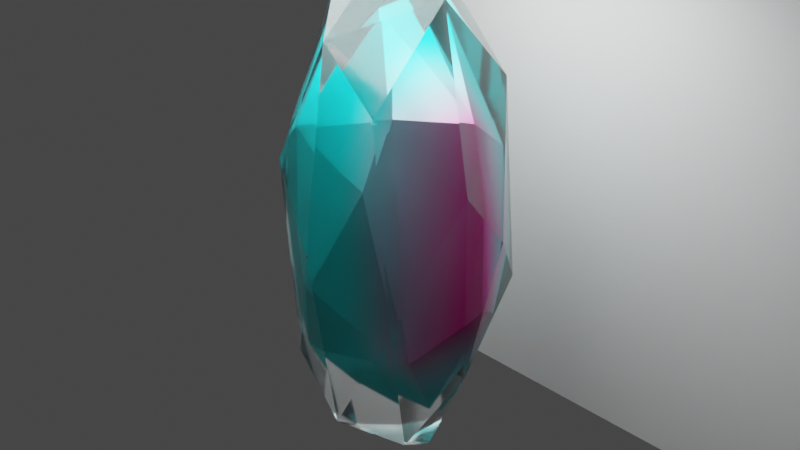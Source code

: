 # Source: nft_crystal.blend  (saved by Blender 3.1.7; exported with 4.5.12 LTS)
import bpy
from mathutils import Matrix  # noqa: F401  (used for matrix-valued properties, if any)

bpy.ops.wm.read_factory_settings(use_empty=True)
scene = bpy.context.scene
scene.name = 'Scene'

# ---- materials (node trees are filled in below, after node groups)
mat_material_001 = bpy.data.materials.new('Material.001')
mat_material_001.use_transparent_shadow = False
mat_material_006 = bpy.data.materials.new('Material.006')
mat_material_006.surface_render_method = 'BLENDED'
mat_material_006.blend_method = 'BLEND'

# ---- material node trees
mat_material_001.use_nodes = True; mat_material_001.node_tree.nodes.clear()
_N = mat_material_001.node_tree.nodes; _L = mat_material_001.node_tree.links
n0 = _N.new('ShaderNodeBsdfPrincipled'); n0.name = 'Principled BSDF'; n0.location = (10, 300)
n0.distribution = 'GGX'
n0.subsurface_method = 'BURLEY'
n0.inputs[2].default_value = 0.1415
n0.inputs[3].default_value = 1.45
n0.inputs[18].default_value = 1.0
n0.inputs[27].default_value = (0.0, 0.0, 0.0, 1.0)
n0.inputs[28].default_value = 1.0
n1 = _N.new('ShaderNodeOutputMaterial'); n1.name = 'Material Output'; n1.location = (300, 300)
_L.new(n0.outputs[0], n1.inputs[0])
n1.is_active_output = True
mat_material_006.use_nodes = True; mat_material_006.node_tree.nodes.clear()
_N = mat_material_006.node_tree.nodes; _L = mat_material_006.node_tree.links
n0 = _N.new('ShaderNodeBsdfPrincipled'); n0.name = 'Principled BSDF'; n0.location = (10, 300)
n0.distribution = 'GGX'
n0.subsurface_method = 'RANDOM_WALK_SKIN'
n0.inputs[1].default_value = 1.0
n0.inputs[3].default_value = 1.45
n0.inputs[27].default_value = (0.0, 0.0, 0.0, 1.0)
n0.inputs[28].default_value = 1.0
n1 = _N.new('ShaderNodeOutputMaterial'); n1.name = 'Material Output'; n1.location = (300, 300)
n2 = _N.new('ShaderNodeTexGradient'); n2.name = 'Gradient Texture'; n2.location = (-531, 288)
n2.gradient_type = 'QUADRATIC'
n3 = _N.new('ShaderNodeMapping'); n3.name = 'Mapping'; n3.location = (-758, 308)
n4 = _N.new('ShaderNodeTexCoord'); n4.name = 'Texture Coordinate'; n4.location = (-999, 307)
n5 = _N.new('ShaderNodeMixShader'); n5.name = 'Mix Shader'; n5.location = (-190, -100)
n6 = _N.new('ShaderNodeBsdfTransparent'); n6.name = 'Transparent BSDF'; n6.location = (-390, -100)
n7 = _N.new('ShaderNodeValToRGB'); n7.name = 'ColorRamp.001'; n7.location = (-590, -100)
while len(n7.color_ramp.elements) > 1: n7.color_ramp.elements.remove(n7.color_ramp.elements[-1])
n7.color_ramp.elements[0].position = 0.0; n7.color_ramp.elements[0].color = (0.0, 0.0, 0.0, 0.0)
_e = n7.color_ramp.elements.new(1.0); _e.color = (1.0, 1.0, 1.0, 1.0)
n8 = _N.new('ShaderNodeSeparateXYZ'); n8.name = 'Separate XYZ'; n8.location = (-790, -100)
n9 = _N.new('ShaderNodeUVMap'); n9.name = 'UV Map'; n9.location = (-990, -100)
n9.uv_map = 'Explode fade'
n10 = _N.new('ShaderNodeValToRGB'); n10.name = 'ColorRamp'; n10.location = (-330, 294)
while len(n10.color_ramp.elements) > 1: n10.color_ramp.elements.remove(n10.color_ramp.elements[-1])
n10.color_ramp.elements[0].position = 0.0; n10.color_ramp.elements[0].color = (0.007668, 0.9662, 1.0, 1.0)
_e = n10.color_ramp.elements.new(0.6364); _e.color = (1.0, 0.03607, 0.4626, 1.0)
_L.new(n10.outputs[0], n0.inputs[0])
_L.new(n2.outputs[0], n10.inputs[0])
_L.new(n3.outputs[0], n2.inputs[0])
_L.new(n4.outputs[3], n3.inputs[0])
_L.new(n0.outputs[0], n5.inputs[1])
_L.new(n5.outputs[0], n1.inputs[0])
_L.new(n6.outputs[0], n5.inputs[2])
_L.new(n7.outputs[1], n5.inputs[0])
_L.new(n8.outputs[0], n7.inputs[0])
_L.new(n9.outputs[0], n8.inputs[0])
n1.is_active_output = True

# ---- world
world_world = bpy.data.worlds.new('World'); scene.world = world_world
world_world.use_nodes = True; world_world.node_tree.nodes.clear()
_N = world_world.node_tree.nodes; _L = world_world.node_tree.links
n0 = _N.new('ShaderNodeOutputWorld'); n0.name = 'World Output'; n0.location = (300, 300)
n1 = _N.new('ShaderNodeBackground'); n1.name = 'Background'; n1.location = (10, 300)
n1.inputs[0].default_value = (0.05088, 0.05088, 0.05088, 1.0)
_L.new(n1.outputs[0], n0.inputs[0])
n0.is_active_output = True
world_world.color = (0.05088, 0.05088, 0.05088)
world_world.use_sun_shadow = False
world_world.sun_shadow_jitter_overblur = 0.0

# ---- cameras
cam_camera = bpy.data.cameras.new('Camera')
cam_camera.clip_end = 100.0
cam_camera.ortho_scale = 7.314

# ---- lights
light_area_001 = bpy.data.lights.new('Area.001', 'AREA')
light_area_001.transmission_factor = 0.0
light_area_001.energy = 392.7
light_area_001.shadow_soft_size = 3.141
light_area_001.shadow_maximum_resolution = 0.006
light_area_001.use_absolute_resolution = True
light_area_001.size = 3.141
light_area_001.size_y = 1.0

# ---- meshes
me_icosphere_012 = bpy.data.meshes.new('Icosphere.012')
me_icosphere_012.from_pydata([(0.0, 0.0, -0.92), (0.6657, -0.4837, -0.4114), (-0.2543, -0.7826, -0.4114), (-0.8229, 0.0, -0.4114), (-0.2543, 0.7826, -0.4114), (0.6657, 0.4837, -0.4114), (0.2543, -0.7826, 0.4114), (-0.6657, -0.4837, 0.4114), (-0.6657, 0.4837, 0.4114), (0.2543, 0.7826, 0.4114), (0.8229, 0.0, 0.4114), (0.0, 0.0, 0.92), (-0.1495, -0.46, -0.7826), (0.3913, -0.2843, -0.7826), (0.2418, -0.7443, -0.4837), (0.7826, 0.0, -0.4837), (0.3913, 0.2843, -0.7826), (-0.4837, 0.0, -0.7826), (-0.6331, -0.46, -0.4837), (-0.1495, 0.46, -0.7826), (-0.6331, 0.46, -0.4837), (0.2418, 0.7443, -0.4837), (0.875, -0.2843, 0.0), (0.875, 0.2843, 0.0), (0.0, -0.92, 0.0), (0.5408, -0.7443, 0.0), (-0.875, -0.2843, 0.0), (-0.5408, -0.7443, 0.0), (-0.5408, 0.7443, 0.0), (-0.875, 0.2843, 0.0), (0.5408, 0.7443, 0.0), (0.0, 0.92, 0.0), (0.6331, -0.46, 0.4837), (-0.2418, -0.7443, 0.4837), (-0.7826, 0.0, 0.4837), (-0.2418, 0.7443, 0.4837), (0.6331, 0.46, 0.4837), (0.1495, -0.46, 0.7826), (0.4837, 0.0, 0.7826), (-0.3913, -0.2843, 0.7826), (-0.3913, 0.2843, 0.7826), (0.1495, 0.46, 0.7826)], [], [(0, 13, 12), (1, 13, 15), (0, 12, 17), (0, 17, 19), (0, 19, 16), (1, 15, 22), (2, 14, 24), (3, 18, 26), (4, 20, 28), (5, 21, 30), (1, 22, 25), (2, 24, 27), (3, 26, 29), (4, 28, 31), (5, 30, 23), (6, 32, 37), (7, 33, 39), (8, 34, 40), (9, 35, 41), (10, 36, 38), (38, 41, 11), (38, 36, 41), (36, 9, 41), (41, 40, 11), (41, 35, 40), (35, 8, 40), (40, 39, 11), (40, 34, 39), (34, 7, 39), (39, 37, 11), (39, 33, 37), (33, 6, 37), (37, 38, 11), (37, 32, 38), (32, 10, 38), (23, 36, 10), (23, 30, 36), (30, 9, 36), (31, 35, 9), (31, 28, 35), (28, 8, 35), (29, 34, 8), (29, 26, 34), (26, 7, 34), (27, 33, 7), (27, 24, 33), (24, 6, 33), (25, 32, 6), (25, 22, 32), (22, 10, 32), (30, 31, 9), (30, 21, 31), (21, 4, 31), (28, 29, 8), (28, 20, 29), (20, 3, 29), (26, 27, 7), (26, 18, 27), (18, 2, 27), (24, 25, 6), (24, 14, 25), (14, 1, 25), (22, 23, 10), (22, 15, 23), (15, 5, 23), (16, 21, 5), (16, 19, 21), (19, 4, 21), (19, 20, 4), (19, 17, 20), (17, 3, 20), (17, 18, 3), (17, 12, 18), (12, 2, 18), (15, 16, 5), (15, 13, 16), (13, 0, 16), (12, 14, 2), (12, 13, 14), (13, 1, 14)])
_uv = me_icosphere_012.uv_layers.new(name='UVMap')
_uv.uv.foreach_set('vector', [0.1818, 0.0, 0.2273, 0.07873, 0.1364, 0.07873, 0.2727, 0.1575, 0.3182, 0.07873, 0.3636, 0.1575, 0.9091, 0.0, 0.9545, 0.07873, 0.8636, 0.07873, 0.7273, 0.0, 0.7727, 0.07873, 0.6818, 0.07873, 0.5455, 0.0, 0.5909, 0.07873, 0.5, 0.07873, 0.2727, 0.1575, 0.3636, 0.1575, 0.3182, 0.2362, 0.09091, 0.1575, 0.1818, 0.1575, 0.1364, 0.2362, 0.8182, 0.1575, 0.9091, 0.1575, 0.8636, 0.2362, 0.6364, 0.1575, 0.7273, 0.1575, 0.6818, 0.2362, 0.4545, 0.1575, 0.5455, 0.1575, 0.5, 0.2362, 0.2727, 0.1575, 0.3182, 0.2362, 0.2273, 0.2362, 0.09091, 0.1575, 0.1364, 0.2362, 0.04546, 0.2362, 0.8182, 0.1575, 0.8636, 0.2362, 0.7727, 0.2362, 0.6364, 0.1575, 0.6818, 0.2362, 0.5909, 0.2362, 0.4545, 0.1575, 0.5, 0.2362, 0.4091, 0.2362, 0.1818, 0.3149, 0.2727, 0.3149, 0.2273, 0.3937, 0.0, 0.3149, 0.09091, 0.3149, 0.04546, 0.3937, 0.7273, 0.3149, 0.8182, 0.3149, 0.7727, 0.3937, 0.5455, 0.3149, 0.6364, 0.3149, 0.5909, 0.3937, 0.3636, 0.3149, 0.4545, 0.3149, 0.4091, 0.3937, 0.4091, 0.3937, 0.5, 0.3937, 0.4545, 0.4724, 0.4091, 0.3937, 0.4545, 0.3149, 0.5, 0.3937, 0.4545, 0.3149, 0.5455, 0.3149, 0.5, 0.3937, 0.5909, 0.3937, 0.6818, 0.3937, 0.6364, 0.4724, 0.5909, 0.3937, 0.6364, 0.3149, 0.6818, 0.3937, 0.6364, 0.3149, 0.7273, 0.3149, 0.6818, 0.3937, 0.7727, 0.3937, 0.8636, 0.3937, 0.8182, 0.4724, 0.7727, 0.3937, 0.8182, 0.3149, 0.8636, 0.3937, 0.8182, 0.3149, 0.9091, 0.3149, 0.8636, 0.3937, 0.04546, 0.3937, 0.1364, 0.3937, 0.09091, 0.4724, 0.04546, 0.3937, 0.09091, 0.3149, 0.1364, 0.3937, 0.09091, 0.3149, 0.1818, 0.3149, 0.1364, 0.3937, 0.2273, 0.3937, 0.3182, 0.3937, 0.2727, 0.4724, 0.2273, 0.3937, 0.2727, 0.3149, 0.3182, 0.3937, 0.2727, 0.3149, 0.3636, 0.3149, 0.3182, 0.3937, 0.4091, 0.2362, 0.4545, 0.3149, 0.3636, 0.3149, 0.4091, 0.2362, 0.5, 0.2362, 0.4545, 0.3149, 0.5, 0.2362, 0.5455, 0.3149, 0.4545, 0.3149, 0.5909, 0.2362, 0.6364, 0.3149, 0.5455, 0.3149, 0.5909, 0.2362, 0.6818, 0.2362, 0.6364, 0.3149, 0.6818, 0.2362, 0.7273, 0.3149, 0.6364, 0.3149, 0.7727, 0.2362, 0.8182, 0.3149, 0.7273, 0.3149, 0.7727, 0.2362, 0.8636, 0.2362, 0.8182, 0.3149, 0.8636, 0.2362, 0.9091, 0.3149, 0.8182, 0.3149, 0.04546, 0.2362, 0.09091, 0.3149, 0.0, 0.3149, 0.04546, 0.2362, 0.1364, 0.2362, 0.09091, 0.3149, 0.1364, 0.2362, 0.1818, 0.3149, 0.09091, 0.3149, 0.2273, 0.2362, 0.2727, 0.3149, 0.1818, 0.3149, 0.2273, 0.2362, 0.3182, 0.2362, 0.2727, 0.3149, 0.3182, 0.2362, 0.3636, 0.3149, 0.2727, 0.3149, 0.5, 0.2362, 0.5909, 0.2362, 0.5455, 0.3149, 0.5, 0.2362, 0.5455, 0.1575, 0.5909, 0.2362, 0.5455, 0.1575, 0.6364, 0.1575, 0.5909, 0.2362, 0.6818, 0.2362, 0.7727, 0.2362, 0.7273, 0.3149, 0.6818, 0.2362, 0.7273, 0.1575, 0.7727, 0.2362, 0.7273, 0.1575, 0.8182, 0.1575, 0.7727, 0.2362, 0.8636, 0.2362, 0.9545, 0.2362, 0.9091, 0.3149, 0.8636, 0.2362, 0.9091, 0.1575, 0.9545, 0.2362, 0.9091, 0.1575, 1.0, 0.1575, 0.9545, 0.2362, 0.1364, 0.2362, 0.2273, 0.2362, 0.1818, 0.3149, 0.1364, 0.2362, 0.1818, 0.1575, 0.2273, 0.2362, 0.1818, 0.1575, 0.2727, 0.1575, 0.2273, 0.2362, 0.3182, 0.2362, 0.4091, 0.2362, 0.3636, 0.3149, 0.3182, 0.2362, 0.3636, 0.1575, 0.4091, 0.2362, 0.3636, 0.1575, 0.4545, 0.1575, 0.4091, 0.2362, 0.5, 0.07873, 0.5455, 0.1575, 0.4545, 0.1575, 0.5, 0.07873, 0.5909, 0.07873, 0.5455, 0.1575, 0.5909, 0.07873, 0.6364, 0.1575, 0.5455, 0.1575, 0.6818, 0.07873, 0.7273, 0.1575, 0.6364, 0.1575, 0.6818, 0.07873, 0.7727, 0.07873, 0.7273, 0.1575, 0.7727, 0.07873, 0.8182, 0.1575, 0.7273, 0.1575, 0.8636, 0.07873, 0.9091, 0.1575, 0.8182, 0.1575, 0.8636, 0.07873, 0.9545, 0.07873, 0.9091, 0.1575, 0.9545, 0.07873, 1.0, 0.1575, 0.9091, 0.1575, 0.3636, 0.1575, 0.4091, 0.07873, 0.4545, 0.1575, 0.3636, 0.1575, 0.3182, 0.07873, 0.4091, 0.07873, 0.3182, 0.07873, 0.3636, 0.0, 0.4091, 0.07873, 0.1364, 0.07873, 0.1818, 0.1575, 0.09091, 0.1575, 0.1364, 0.07873, 0.2273, 0.07873, 0.1818, 0.1575, 0.2273, 0.07873, 0.2727, 0.1575, 0.1818, 0.1575])
_uv.active_render = True
_uv = me_icosphere_012.uv_layers.new(name='Explode fade')
_uv.uv.foreach_set('vector', [0.1818, 0.0, 0.2273, 0.07873, 0.1364, 0.07873, 0.2727, 0.1575, 0.3182, 0.07873, 0.3636, 0.1575, 0.9091, 0.0, 0.9545, 0.07873, 0.8636, 0.07873, 0.7273, 0.0, 0.7727, 0.07873, 0.6818, 0.07873, 0.5455, 0.0, 0.5909, 0.07873, 0.5, 0.07873, 0.2727, 0.1575, 0.3636, 0.1575, 0.3182, 0.2362, 0.09091, 0.1575, 0.1818, 0.1575, 0.1364, 0.2362, 0.8182, 0.1575, 0.9091, 0.1575, 0.8636, 0.2362, 0.6364, 0.1575, 0.7273, 0.1575, 0.6818, 0.2362, 0.4545, 0.1575, 0.5455, 0.1575, 0.5, 0.2362, 0.2727, 0.1575, 0.3182, 0.2362, 0.2273, 0.2362, 0.09091, 0.1575, 0.1364, 0.2362, 0.04546, 0.2362, 0.8182, 0.1575, 0.8636, 0.2362, 0.7727, 0.2362, 0.6364, 0.1575, 0.6818, 0.2362, 0.5909, 0.2362, 0.4545, 0.1575, 0.5, 0.2362, 0.4091, 0.2362, 0.1818, 0.3149, 0.2727, 0.3149, 0.2273, 0.3937, 0.0, 0.3149, 0.09091, 0.3149, 0.04546, 0.3937, 0.7273, 0.3149, 0.8182, 0.3149, 0.7727, 0.3937, 0.5455, 0.3149, 0.6364, 0.3149, 0.5909, 0.3937, 0.3636, 0.3149, 0.4545, 0.3149, 0.4091, 0.3937, 0.4091, 0.3937, 0.5, 0.3937, 0.4545, 0.4724, 0.4091, 0.3937, 0.4545, 0.3149, 0.5, 0.3937, 0.4545, 0.3149, 0.5455, 0.3149, 0.5, 0.3937, 0.5909, 0.3937, 0.6818, 0.3937, 0.6364, 0.4724, 0.5909, 0.3937, 0.6364, 0.3149, 0.6818, 0.3937, 0.6364, 0.3149, 0.7273, 0.3149, 0.6818, 0.3937, 0.7727, 0.3937, 0.8636, 0.3937, 0.8182, 0.4724, 0.7727, 0.3937, 0.8182, 0.3149, 0.8636, 0.3937, 0.8182, 0.3149, 0.9091, 0.3149, 0.8636, 0.3937, 0.04546, 0.3937, 0.1364, 0.3937, 0.09091, 0.4724, 0.04546, 0.3937, 0.09091, 0.3149, 0.1364, 0.3937, 0.09091, 0.3149, 0.1818, 0.3149, 0.1364, 0.3937, 0.2273, 0.3937, 0.3182, 0.3937, 0.2727, 0.4724, 0.2273, 0.3937, 0.2727, 0.3149, 0.3182, 0.3937, 0.2727, 0.3149, 0.3636, 0.3149, 0.3182, 0.3937, 0.4091, 0.2362, 0.4545, 0.3149, 0.3636, 0.3149, 0.4091, 0.2362, 0.5, 0.2362, 0.4545, 0.3149, 0.5, 0.2362, 0.5455, 0.3149, 0.4545, 0.3149, 0.5909, 0.2362, 0.6364, 0.3149, 0.5455, 0.3149, 0.5909, 0.2362, 0.6818, 0.2362, 0.6364, 0.3149, 0.6818, 0.2362, 0.7273, 0.3149, 0.6364, 0.3149, 0.7727, 0.2362, 0.8182, 0.3149, 0.7273, 0.3149, 0.7727, 0.2362, 0.8636, 0.2362, 0.8182, 0.3149, 0.8636, 0.2362, 0.9091, 0.3149, 0.8182, 0.3149, 0.04546, 0.2362, 0.09091, 0.3149, 0.0, 0.3149, 0.04546, 0.2362, 0.1364, 0.2362, 0.09091, 0.3149, 0.1364, 0.2362, 0.1818, 0.3149, 0.09091, 0.3149, 0.2273, 0.2362, 0.2727, 0.3149, 0.1818, 0.3149, 0.2273, 0.2362, 0.3182, 0.2362, 0.2727, 0.3149, 0.3182, 0.2362, 0.3636, 0.3149, 0.2727, 0.3149, 0.5, 0.2362, 0.5909, 0.2362, 0.5455, 0.3149, 0.5, 0.2362, 0.5455, 0.1575, 0.5909, 0.2362, 0.5455, 0.1575, 0.6364, 0.1575, 0.5909, 0.2362, 0.6818, 0.2362, 0.7727, 0.2362, 0.7273, 0.3149, 0.6818, 0.2362, 0.7273, 0.1575, 0.7727, 0.2362, 0.7273, 0.1575, 0.8182, 0.1575, 0.7727, 0.2362, 0.8636, 0.2362, 0.9545, 0.2362, 0.9091, 0.3149, 0.8636, 0.2362, 0.9091, 0.1575, 0.9545, 0.2362, 0.9091, 0.1575, 1.0, 0.1575, 0.9545, 0.2362, 0.1364, 0.2362, 0.2273, 0.2362, 0.1818, 0.3149, 0.1364, 0.2362, 0.1818, 0.1575, 0.2273, 0.2362, 0.1818, 0.1575, 0.2727, 0.1575, 0.2273, 0.2362, 0.3182, 0.2362, 0.4091, 0.2362, 0.3636, 0.3149, 0.3182, 0.2362, 0.3636, 0.1575, 0.4091, 0.2362, 0.3636, 0.1575, 0.4545, 0.1575, 0.4091, 0.2362, 0.5, 0.07873, 0.5455, 0.1575, 0.4545, 0.1575, 0.5, 0.07873, 0.5909, 0.07873, 0.5455, 0.1575, 0.5909, 0.07873, 0.6364, 0.1575, 0.5455, 0.1575, 0.6818, 0.07873, 0.7273, 0.1575, 0.6364, 0.1575, 0.6818, 0.07873, 0.7727, 0.07873, 0.7273, 0.1575, 0.7727, 0.07873, 0.8182, 0.1575, 0.7273, 0.1575, 0.8636, 0.07873, 0.9091, 0.1575, 0.8182, 0.1575, 0.8636, 0.07873, 0.9545, 0.07873, 0.9091, 0.1575, 0.9545, 0.07873, 1.0, 0.1575, 0.9091, 0.1575, 0.3636, 0.1575, 0.4091, 0.07873, 0.4545, 0.1575, 0.3636, 0.1575, 0.3182, 0.07873, 0.4091, 0.07873, 0.3182, 0.07873, 0.3636, 0.0, 0.4091, 0.07873, 0.1364, 0.07873, 0.1818, 0.1575, 0.09091, 0.1575, 0.1364, 0.07873, 0.2273, 0.07873, 0.1818, 0.1575, 0.2273, 0.07873, 0.2727, 0.1575, 0.1818, 0.1575])
me_icosphere_012.materials.append(mat_material_001)
me_icosphere_012.use_remesh_fix_poles = True
me_icosphere_012.use_remesh_preserve_attributes = False
me_icosphere_012.update()
me_icosphere_010 = bpy.data.meshes.new('Icosphere.010')
me_icosphere_010.from_pydata([(0.0, 0.0, -0.92), (0.6657, -0.4837, -0.4114), (-0.2543, -0.7826, -0.4114), (-0.8229, 0.0, -0.4114), (-0.2543, 0.7826, -0.4114), (0.6657, 0.4837, -0.4114), (0.2543, -0.7826, 0.4114), (-0.6657, -0.4837, 0.4114), (-0.6657, 0.4837, 0.4114), (0.2543, 0.7826, 0.4114), (0.8229, 0.0, 0.4114), (0.0, 0.0, 0.92), (-0.1495, -0.46, -0.7826), (0.3913, -0.2843, -0.7826), (0.2418, -0.7443, -0.4837), (0.7826, 0.0, -0.4837), (0.3913, 0.2843, -0.7826), (-0.4837, 0.0, -0.7826), (-0.6331, -0.46, -0.4837), (-0.1495, 0.46, -0.7826), (-0.6331, 0.46, -0.4837), (0.2418, 0.7443, -0.4837), (0.875, -0.2843, 0.0), (0.875, 0.2843, 0.0), (0.0, -0.92, 0.0), (0.5408, -0.7443, 0.0), (-0.875, -0.2843, 0.0), (-0.5408, -0.7443, 0.0), (-0.5408, 0.7443, 0.0), (-0.875, 0.2843, 0.0), (0.5408, 0.7443, 0.0), (0.0, 0.92, 0.0), (0.6331, -0.46, 0.4837), (-0.2418, -0.7443, 0.4837), (-0.7826, 0.0, 0.4837), (-0.2418, 0.7443, 0.4837), (0.6331, 0.46, 0.4837), (0.1495, -0.46, 0.7826), (0.4837, 0.0, 0.7826), (-0.3913, -0.2843, 0.7826), (-0.3913, 0.2843, 0.7826), (0.1495, 0.46, 0.7826)], [], [(0, 13, 12), (1, 13, 15), (0, 12, 17), (0, 17, 19), (0, 19, 16), (1, 15, 22), (2, 14, 24), (3, 18, 26), (4, 20, 28), (5, 21, 30), (1, 22, 25), (2, 24, 27), (3, 26, 29), (4, 28, 31), (5, 30, 23), (6, 32, 37), (7, 33, 39), (8, 34, 40), (9, 35, 41), (10, 36, 38), (38, 41, 11), (38, 36, 41), (36, 9, 41), (41, 40, 11), (41, 35, 40), (35, 8, 40), (40, 39, 11), (40, 34, 39), (34, 7, 39), (39, 37, 11), (39, 33, 37), (33, 6, 37), (37, 38, 11), (37, 32, 38), (32, 10, 38), (23, 36, 10), (23, 30, 36), (30, 9, 36), (31, 35, 9), (31, 28, 35), (28, 8, 35), (29, 34, 8), (29, 26, 34), (26, 7, 34), (27, 33, 7), (27, 24, 33), (24, 6, 33), (25, 32, 6), (25, 22, 32), (22, 10, 32), (30, 31, 9), (30, 21, 31), (21, 4, 31), (28, 29, 8), (28, 20, 29), (20, 3, 29), (26, 27, 7), (26, 18, 27), (18, 2, 27), (24, 25, 6), (24, 14, 25), (14, 1, 25), (22, 23, 10), (22, 15, 23), (15, 5, 23), (16, 21, 5), (16, 19, 21), (19, 4, 21), (19, 20, 4), (19, 17, 20), (17, 3, 20), (17, 18, 3), (17, 12, 18), (12, 2, 18), (15, 16, 5), (15, 13, 16), (13, 0, 16), (12, 14, 2), (12, 13, 14), (13, 1, 14)])
_uv = me_icosphere_010.uv_layers.new(name='UVMap')
_uv.uv.foreach_set('vector', [0.1818, 0.0, 0.2273, 0.07873, 0.1364, 0.07873, 0.2727, 0.1575, 0.3182, 0.07873, 0.3636, 0.1575, 0.9091, 0.0, 0.9545, 0.07873, 0.8636, 0.07873, 0.7273, 0.0, 0.7727, 0.07873, 0.6818, 0.07873, 0.5455, 0.0, 0.5909, 0.07873, 0.5, 0.07873, 0.2727, 0.1575, 0.3636, 0.1575, 0.3182, 0.2362, 0.09091, 0.1575, 0.1818, 0.1575, 0.1364, 0.2362, 0.8182, 0.1575, 0.9091, 0.1575, 0.8636, 0.2362, 0.6364, 0.1575, 0.7273, 0.1575, 0.6818, 0.2362, 0.4545, 0.1575, 0.5455, 0.1575, 0.5, 0.2362, 0.2727, 0.1575, 0.3182, 0.2362, 0.2273, 0.2362, 0.09091, 0.1575, 0.1364, 0.2362, 0.04546, 0.2362, 0.8182, 0.1575, 0.8636, 0.2362, 0.7727, 0.2362, 0.6364, 0.1575, 0.6818, 0.2362, 0.5909, 0.2362, 0.4545, 0.1575, 0.5, 0.2362, 0.4091, 0.2362, 0.1818, 0.3149, 0.2727, 0.3149, 0.2273, 0.3937, 0.0, 0.3149, 0.09091, 0.3149, 0.04546, 0.3937, 0.7273, 0.3149, 0.8182, 0.3149, 0.7727, 0.3937, 0.5455, 0.3149, 0.6364, 0.3149, 0.5909, 0.3937, 0.3636, 0.3149, 0.4545, 0.3149, 0.4091, 0.3937, 0.4091, 0.3937, 0.5, 0.3937, 0.4545, 0.4724, 0.4091, 0.3937, 0.4545, 0.3149, 0.5, 0.3937, 0.4545, 0.3149, 0.5455, 0.3149, 0.5, 0.3937, 0.5909, 0.3937, 0.6818, 0.3937, 0.6364, 0.4724, 0.5909, 0.3937, 0.6364, 0.3149, 0.6818, 0.3937, 0.6364, 0.3149, 0.7273, 0.3149, 0.6818, 0.3937, 0.7727, 0.3937, 0.8636, 0.3937, 0.8182, 0.4724, 0.7727, 0.3937, 0.8182, 0.3149, 0.8636, 0.3937, 0.8182, 0.3149, 0.9091, 0.3149, 0.8636, 0.3937, 0.04546, 0.3937, 0.1364, 0.3937, 0.09091, 0.4724, 0.04546, 0.3937, 0.09091, 0.3149, 0.1364, 0.3937, 0.09091, 0.3149, 0.1818, 0.3149, 0.1364, 0.3937, 0.2273, 0.3937, 0.3182, 0.3937, 0.2727, 0.4724, 0.2273, 0.3937, 0.2727, 0.3149, 0.3182, 0.3937, 0.2727, 0.3149, 0.3636, 0.3149, 0.3182, 0.3937, 0.4091, 0.2362, 0.4545, 0.3149, 0.3636, 0.3149, 0.4091, 0.2362, 0.5, 0.2362, 0.4545, 0.3149, 0.5, 0.2362, 0.5455, 0.3149, 0.4545, 0.3149, 0.5909, 0.2362, 0.6364, 0.3149, 0.5455, 0.3149, 0.5909, 0.2362, 0.6818, 0.2362, 0.6364, 0.3149, 0.6818, 0.2362, 0.7273, 0.3149, 0.6364, 0.3149, 0.7727, 0.2362, 0.8182, 0.3149, 0.7273, 0.3149, 0.7727, 0.2362, 0.8636, 0.2362, 0.8182, 0.3149, 0.8636, 0.2362, 0.9091, 0.3149, 0.8182, 0.3149, 0.04546, 0.2362, 0.09091, 0.3149, 0.0, 0.3149, 0.04546, 0.2362, 0.1364, 0.2362, 0.09091, 0.3149, 0.1364, 0.2362, 0.1818, 0.3149, 0.09091, 0.3149, 0.2273, 0.2362, 0.2727, 0.3149, 0.1818, 0.3149, 0.2273, 0.2362, 0.3182, 0.2362, 0.2727, 0.3149, 0.3182, 0.2362, 0.3636, 0.3149, 0.2727, 0.3149, 0.5, 0.2362, 0.5909, 0.2362, 0.5455, 0.3149, 0.5, 0.2362, 0.5455, 0.1575, 0.5909, 0.2362, 0.5455, 0.1575, 0.6364, 0.1575, 0.5909, 0.2362, 0.6818, 0.2362, 0.7727, 0.2362, 0.7273, 0.3149, 0.6818, 0.2362, 0.7273, 0.1575, 0.7727, 0.2362, 0.7273, 0.1575, 0.8182, 0.1575, 0.7727, 0.2362, 0.8636, 0.2362, 0.9545, 0.2362, 0.9091, 0.3149, 0.8636, 0.2362, 0.9091, 0.1575, 0.9545, 0.2362, 0.9091, 0.1575, 1.0, 0.1575, 0.9545, 0.2362, 0.1364, 0.2362, 0.2273, 0.2362, 0.1818, 0.3149, 0.1364, 0.2362, 0.1818, 0.1575, 0.2273, 0.2362, 0.1818, 0.1575, 0.2727, 0.1575, 0.2273, 0.2362, 0.3182, 0.2362, 0.4091, 0.2362, 0.3636, 0.3149, 0.3182, 0.2362, 0.3636, 0.1575, 0.4091, 0.2362, 0.3636, 0.1575, 0.4545, 0.1575, 0.4091, 0.2362, 0.5, 0.07873, 0.5455, 0.1575, 0.4545, 0.1575, 0.5, 0.07873, 0.5909, 0.07873, 0.5455, 0.1575, 0.5909, 0.07873, 0.6364, 0.1575, 0.5455, 0.1575, 0.6818, 0.07873, 0.7273, 0.1575, 0.6364, 0.1575, 0.6818, 0.07873, 0.7727, 0.07873, 0.7273, 0.1575, 0.7727, 0.07873, 0.8182, 0.1575, 0.7273, 0.1575, 0.8636, 0.07873, 0.9091, 0.1575, 0.8182, 0.1575, 0.8636, 0.07873, 0.9545, 0.07873, 0.9091, 0.1575, 0.9545, 0.07873, 1.0, 0.1575, 0.9091, 0.1575, 0.3636, 0.1575, 0.4091, 0.07873, 0.4545, 0.1575, 0.3636, 0.1575, 0.3182, 0.07873, 0.4091, 0.07873, 0.3182, 0.07873, 0.3636, 0.0, 0.4091, 0.07873, 0.1364, 0.07873, 0.1818, 0.1575, 0.09091, 0.1575, 0.1364, 0.07873, 0.2273, 0.07873, 0.1818, 0.1575, 0.2273, 0.07873, 0.2727, 0.1575, 0.1818, 0.1575])
_uv.active_render = True
_uv = me_icosphere_010.uv_layers.new(name='Explode fade')
_uv.uv.foreach_set('vector', [0.1818, 0.0, 0.2273, 0.07873, 0.1364, 0.07873, 0.2727, 0.1575, 0.3182, 0.07873, 0.3636, 0.1575, 0.9091, 0.0, 0.9545, 0.07873, 0.8636, 0.07873, 0.7273, 0.0, 0.7727, 0.07873, 0.6818, 0.07873, 0.5455, 0.0, 0.5909, 0.07873, 0.5, 0.07873, 0.2727, 0.1575, 0.3636, 0.1575, 0.3182, 0.2362, 0.09091, 0.1575, 0.1818, 0.1575, 0.1364, 0.2362, 0.8182, 0.1575, 0.9091, 0.1575, 0.8636, 0.2362, 0.6364, 0.1575, 0.7273, 0.1575, 0.6818, 0.2362, 0.4545, 0.1575, 0.5455, 0.1575, 0.5, 0.2362, 0.2727, 0.1575, 0.3182, 0.2362, 0.2273, 0.2362, 0.09091, 0.1575, 0.1364, 0.2362, 0.04546, 0.2362, 0.8182, 0.1575, 0.8636, 0.2362, 0.7727, 0.2362, 0.6364, 0.1575, 0.6818, 0.2362, 0.5909, 0.2362, 0.4545, 0.1575, 0.5, 0.2362, 0.4091, 0.2362, 0.1818, 0.3149, 0.2727, 0.3149, 0.2273, 0.3937, 0.0, 0.3149, 0.09091, 0.3149, 0.04546, 0.3937, 0.7273, 0.3149, 0.8182, 0.3149, 0.7727, 0.3937, 0.5455, 0.3149, 0.6364, 0.3149, 0.5909, 0.3937, 0.3636, 0.3149, 0.4545, 0.3149, 0.4091, 0.3937, 0.4091, 0.3937, 0.5, 0.3937, 0.4545, 0.4724, 0.4091, 0.3937, 0.4545, 0.3149, 0.5, 0.3937, 0.4545, 0.3149, 0.5455, 0.3149, 0.5, 0.3937, 0.5909, 0.3937, 0.6818, 0.3937, 0.6364, 0.4724, 0.5909, 0.3937, 0.6364, 0.3149, 0.6818, 0.3937, 0.6364, 0.3149, 0.7273, 0.3149, 0.6818, 0.3937, 0.7727, 0.3937, 0.8636, 0.3937, 0.8182, 0.4724, 0.7727, 0.3937, 0.8182, 0.3149, 0.8636, 0.3937, 0.8182, 0.3149, 0.9091, 0.3149, 0.8636, 0.3937, 0.04546, 0.3937, 0.1364, 0.3937, 0.09091, 0.4724, 0.04546, 0.3937, 0.09091, 0.3149, 0.1364, 0.3937, 0.09091, 0.3149, 0.1818, 0.3149, 0.1364, 0.3937, 0.2273, 0.3937, 0.3182, 0.3937, 0.2727, 0.4724, 0.2273, 0.3937, 0.2727, 0.3149, 0.3182, 0.3937, 0.2727, 0.3149, 0.3636, 0.3149, 0.3182, 0.3937, 0.4091, 0.2362, 0.4545, 0.3149, 0.3636, 0.3149, 0.4091, 0.2362, 0.5, 0.2362, 0.4545, 0.3149, 0.5, 0.2362, 0.5455, 0.3149, 0.4545, 0.3149, 0.5909, 0.2362, 0.6364, 0.3149, 0.5455, 0.3149, 0.5909, 0.2362, 0.6818, 0.2362, 0.6364, 0.3149, 0.6818, 0.2362, 0.7273, 0.3149, 0.6364, 0.3149, 0.7727, 0.2362, 0.8182, 0.3149, 0.7273, 0.3149, 0.7727, 0.2362, 0.8636, 0.2362, 0.8182, 0.3149, 0.8636, 0.2362, 0.9091, 0.3149, 0.8182, 0.3149, 0.04546, 0.2362, 0.09091, 0.3149, 0.0, 0.3149, 0.04546, 0.2362, 0.1364, 0.2362, 0.09091, 0.3149, 0.1364, 0.2362, 0.1818, 0.3149, 0.09091, 0.3149, 0.2273, 0.2362, 0.2727, 0.3149, 0.1818, 0.3149, 0.2273, 0.2362, 0.3182, 0.2362, 0.2727, 0.3149, 0.3182, 0.2362, 0.3636, 0.3149, 0.2727, 0.3149, 0.5, 0.2362, 0.5909, 0.2362, 0.5455, 0.3149, 0.5, 0.2362, 0.5455, 0.1575, 0.5909, 0.2362, 0.5455, 0.1575, 0.6364, 0.1575, 0.5909, 0.2362, 0.6818, 0.2362, 0.7727, 0.2362, 0.7273, 0.3149, 0.6818, 0.2362, 0.7273, 0.1575, 0.7727, 0.2362, 0.7273, 0.1575, 0.8182, 0.1575, 0.7727, 0.2362, 0.8636, 0.2362, 0.9545, 0.2362, 0.9091, 0.3149, 0.8636, 0.2362, 0.9091, 0.1575, 0.9545, 0.2362, 0.9091, 0.1575, 1.0, 0.1575, 0.9545, 0.2362, 0.1364, 0.2362, 0.2273, 0.2362, 0.1818, 0.3149, 0.1364, 0.2362, 0.1818, 0.1575, 0.2273, 0.2362, 0.1818, 0.1575, 0.2727, 0.1575, 0.2273, 0.2362, 0.3182, 0.2362, 0.4091, 0.2362, 0.3636, 0.3149, 0.3182, 0.2362, 0.3636, 0.1575, 0.4091, 0.2362, 0.3636, 0.1575, 0.4545, 0.1575, 0.4091, 0.2362, 0.5, 0.07873, 0.5455, 0.1575, 0.4545, 0.1575, 0.5, 0.07873, 0.5909, 0.07873, 0.5455, 0.1575, 0.5909, 0.07873, 0.6364, 0.1575, 0.5455, 0.1575, 0.6818, 0.07873, 0.7273, 0.1575, 0.6364, 0.1575, 0.6818, 0.07873, 0.7727, 0.07873, 0.7273, 0.1575, 0.7727, 0.07873, 0.8182, 0.1575, 0.7273, 0.1575, 0.8636, 0.07873, 0.9091, 0.1575, 0.8182, 0.1575, 0.8636, 0.07873, 0.9545, 0.07873, 0.9091, 0.1575, 0.9545, 0.07873, 1.0, 0.1575, 0.9091, 0.1575, 0.3636, 0.1575, 0.4091, 0.07873, 0.4545, 0.1575, 0.3636, 0.1575, 0.3182, 0.07873, 0.4091, 0.07873, 0.3182, 0.07873, 0.3636, 0.0, 0.4091, 0.07873, 0.1364, 0.07873, 0.1818, 0.1575, 0.09091, 0.1575, 0.1364, 0.07873, 0.2273, 0.07873, 0.1818, 0.1575, 0.2273, 0.07873, 0.2727, 0.1575, 0.1818, 0.1575])
me_icosphere_010.materials.append(mat_material_006)
me_icosphere_010.use_remesh_fix_poles = True
me_icosphere_010.use_remesh_preserve_attributes = False
me_icosphere_010.update()
me_plane = bpy.data.meshes.new('Plane')
me_plane.from_pydata([(-1.0, -1.0, 0.0), (1.0, -1.0, 0.0), (-1.0, 1.0, 0.0), (1.0, 1.0, 0.0)], [], [(0, 1, 3, 2)])
_uv = me_plane.uv_layers.new(name='UVMap')
_uv.uv.foreach_set('vector', [0.0, 0.0, 1.0, 0.0, 1.0, 1.0, 0.0, 1.0])
me_plane.use_remesh_fix_poles = True
me_plane.use_remesh_preserve_attributes = False
me_plane.update()

# ---- objects
ob_area = bpy.data.objects.new('Area', light_area_001)
ob_camera = bpy.data.objects.new('Camera', cam_camera)
ob_icosphere_001 = bpy.data.objects.new('Icosphere.001', me_icosphere_012)
ob_icosphere_002 = bpy.data.objects.new('Icosphere.002', me_icosphere_010)
ob_plane = bpy.data.objects.new('Plane', me_plane)
ob_empty = bpy.data.objects.new('Empty', None)

# ---- transforms, parenting, visibility, modifiers, constraints
ob_area.location = (0.0, 0.0, 2.923)
ob_area.scale = (1.0, 1.0, 3.802)
ob_camera.location = (7.359, -6.926, 4.958)
ob_camera.rotation_euler = (1.109, 0.0, 0.8149)
ob_camera.lock_rotations_4d = False
ob_camera.empty_display_type = 'ARROWS'
ob_camera.color = (0.0, 0.0, 0.0, 0.0)
ob_camera.display_type = 'WIRE'
ob_camera.lineart.crease_threshold = 0.0
ob_icosphere_001.location = (0.0, 0.0, 0.0)
ob_icosphere_001.scale = (1.23, 1.316, 3.035)
_m = ob_icosphere_001.modifiers.new('ParticleSystem', 'PARTICLE_SYSTEM')
_m = ob_icosphere_001.modifiers.new('Explode', 'EXPLODE')
_m.show_dead = False
_m.particle_uv = 'Explode fade'
_m = ob_icosphere_001.modifiers.new('Decimate', 'DECIMATE')
_m.ratio = 0.6354
ob_icosphere_002.location = (0.0, 0.0, 0.0)
ob_icosphere_002.scale = (1.051, 0.9675, 2.198)
_m = ob_icosphere_002.modifiers.new('ParticleSystem', 'PARTICLE_SYSTEM')
_m = ob_icosphere_002.modifiers.new('Explode', 'EXPLODE')
_m.use_edge_cut = True
_m.show_dead = False
_m.particle_uv = 'Explode fade'
_m = ob_icosphere_002.modifiers.new('Decimate', 'DECIMATE')
_m.ratio = 0.09896
_m = ob_icosphere_002.modifiers.new('Bevel', 'BEVEL')
_m.width = 0.0
_m.width_pct = 0.0
_m.segments = 30
ob_plane.location = (0.0, 2.737, 0.0)
ob_plane.rotation_euler = (1.571, -0.0, 0.0)
ob_plane.scale = (3.416, 3.416, 1.0)
ob_empty.location = (0.0, 0.0, 0.0)

# ---- collection membership
scene.collection.objects.link(ob_area)
scene.collection.objects.link(ob_camera)
scene.collection.objects.link(ob_icosphere_001)
scene.collection.objects.link(ob_icosphere_002)
scene.collection.objects.link(ob_plane)
scene.collection.objects.link(ob_empty)

# ---- scene / render settings (as saved in the file)
scene.camera = ob_camera
scene.frame_start = 1; scene.frame_end = 300; scene.frame_set(0)
scene.render.engine = 'BLENDER_EEVEE_NEXT'
scene.render.fps = 60
scene.cycles.sampling_pattern = 'TABULATED_SOBOL'
scene.cycles.use_light_tree = False
scene.view_settings.view_transform = 'Filmic'
bpy.context.view_layer.update()
